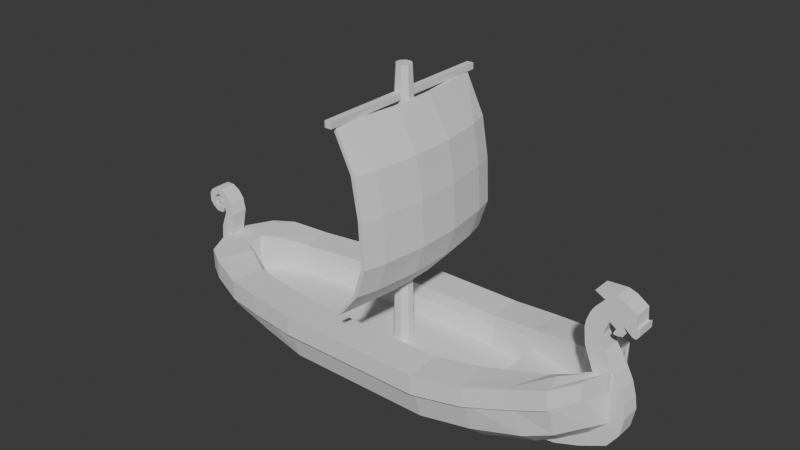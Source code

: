 # Source: Boat18.blend  (saved by Blender 4.2.66; exported with 4.5.12 LTS)
import bpy
from mathutils import Matrix  # noqa: F401  (used for matrix-valued properties, if any)

bpy.ops.wm.read_factory_settings(use_empty=True)
scene = bpy.context.scene
scene.name = 'Scene'

# ---- collections
col_collection = bpy.data.collections.new('Collection'); scene.collection.children.link(col_collection)

# ---- world
world_world = bpy.data.worlds.new('World'); scene.world = world_world
world_world.use_nodes = True; world_world.node_tree.nodes.clear()
_N = world_world.node_tree.nodes; _L = world_world.node_tree.links
n0 = _N.new('ShaderNodeOutputWorld'); n0.name = 'World Output'; n0.location = (300, 300)
n1 = _N.new('ShaderNodeBackground'); n1.name = 'Background'; n1.location = (10, 300)
n1.inputs[0].default_value = (0.05088, 0.05088, 0.05088, 1.0)
_L.new(n1.outputs[0], n0.inputs[0])
n0.is_active_output = True
world_world.color = (0.05088, 0.05088, 0.05088)
world_world.sun_shadow_jitter_overblur = 0.0

# ---- meshes
me_cube_001 = bpy.data.meshes.new('Cube.001')
me_cube_001.from_pydata([(8.521, 0.35, 2.293), (8.521, -0.35, 2.293), (8.6, 0.3827, 2.293), (8.6, -0.3827, 2.293), (-8.15, -0.35, 1.5), (-8.15, 0.35, 1.5), (7.2, 0.3827, -0.75), (9.2, 0.3827, 1.07), (5.2, -0.3827, -1.0), (9.133, -0.3827, 2.317), (-9.125, 0.35, 1.07), (5.2, 0.3827, -1.0), (9.2, -0.3827, 0.1196), (-9.35, 0.35, 1.195), (-2.953, 1.8, 1.25), (-3.0, 2.65, -0.25), (3.0, 2.65, -0.25), (3.0, 3.0, 0.9453), (5.0, 2.75, 1.229), (5.0, 2.4, 2.98e-08), (-4.862, 1.561, 1.25), (-5.0, 2.4, 2.98e-08), (-6.314, 1.324, 1.25), (-7.0, 2.15, 0.35), (7.277, 1.074, 2.293), (6.875, 1.975, 0.35), (7.9, 1.65, 0.7), (-7.45, 0.7718, 1.5), (-7.95, 1.65, 0.7), (8.708, 1.35, 2.325), (8.825, 1.0, 1.07), (-8.75, 1.5, 1.195), (-8.75, 1.15, 1.07), (-3.0, -2.7, -0.25), (-2.953, -1.8, 1.25), (2.953, -1.8, 1.25), (3.0, -2.7, -0.25), (4.862, -1.561, 1.684), (5.0, -2.45, 2.98e-08), (-5.0, -2.45, 2.98e-08), (-5.0, -2.8, 0.9453), (-7.0, -2.2, 0.35), (-6.5, -2.55, 0.9453), (6.517, -2.375, 1.571), (6.875, -2.025, 0.35), (7.9, -1.7, 0.7), (-7.95, -1.7, 0.7), (-7.45, -0.7718, 1.5), (8.708, -1.35, 2.325), (8.825, -1.0, 1.07), (-8.75, -1.2, 1.07), (-8.75, -1.55, 1.195), (9.625, -0.3827, 0.7196), (7.65, -0.85, -0.05), (9.775, -0.3827, 1.5), (3.0, 0.3827, -1.0), (8.575, -0.3827, 0.4696), (8.575, -0.5, 0.4696), (-3.0, 1.85, -1.0), (5.0, -0.3827, -0.75), (9.625, 0.3827, 0.7196), (-5.0, 0.35, -0.75), (-5.0, -0.35, -0.75), (-5.0, 1.6, -0.75), (-7.0, 0.35, -0.4), (-7.0, -0.35, -0.4), (-7.95, 0.85, -0.05), (-8.45, 0.35, -0.4), (-8.75, 0.35, 0.2196), (-8.75, 0.5, 0.4696), (6.875, 0.3827, -0.4), (7.2, -0.3827, -0.75), (3.0, -1.85, -1.0), (-7.95, -0.35, -0.05), (5.0, -1.6, -0.75), (8.15, 0.3827, -0.4), (8.575, 0.5, 0.4696), (8.15, -0.3827, -0.4), (3.0, 1.85, -1.0), (5.0, 1.6, -0.75), (-7.0, 1.1, -0.4), (6.875, 1.1, -0.4), (7.65, 0.85, -0.05), (-3.0, -1.85, -1.0), (-5.0, -1.6, -0.75), (-7.0, -1.1, -0.4), (6.875, -1.1, -0.4), (-7.95, -0.85, -0.05), (-8.75, -0.5, 0.4696), (7.9, -2.05, 1.988), (8.95, -0.3827, 2.293), (8.95, 0.3827, 2.293), (-9.2, -0.35, 1.5), (-9.2, 0.35, 1.5), (-3.0, 3.0, 0.9453), (2.953, 1.8, 1.25), (4.862, 1.561, 1.684), (-5.0, 2.75, 0.9453), (-6.5, 2.5, 0.9453), (6.517, 2.325, 1.571), (7.9, 2.0, 1.988), (-7.95, 2.0, 1.195), (3.0, -3.05, 0.9453), (-3.0, -3.05, 0.9453), (5.0, -2.8, 1.229), (-4.862, -1.561, 1.25), (-6.314, -1.324, 1.25), (7.277, -1.074, 2.293), (-7.95, -2.05, 1.195), (-3.0, -0.35, 0.5), (-3.0, 0.35, 0.5), (2.953, 1.6, 0.5), (3.0, 0.35, 0.5), (4.931, 0.35, 0.5), (4.931, 1.361, 0.5), (3.0, -0.35, 0.5), (4.931, -0.35, 0.5), (7.95, -0.35, 0.5), (7.064, -0.8735, 0.5), (-5.0, -0.35, 0.5), (-5.0, 0.35, 0.5), (-4.862, -1.361, 0.5), (-7.0, -0.35, 0.5), (-7.0, 0.35, 0.5), (7.95, 0.35, 0.5), (-6.814, -1.124, 0.5), (-8.15, 0.35, 0.5), (-8.15, -0.35, 0.5), (-2.953, 1.6, 0.5), (-4.862, 1.361, 0.5), (-6.814, 1.124, 0.5), (7.064, 0.8735, 0.5), (2.953, -1.6, 0.5), (4.931, -1.361, 0.5), (-2.953, -1.6, 0.5), (-7.45, 0.7718, 0.5), (-7.45, -0.7718, 0.5), (4.931, 0.35, 1.25), (4.931, 2.006, 1.25), (4.931, -0.35, 1.25), (8.293, -0.35, 1.25), (7.407, -1.499, 1.25), (8.293, 0.35, 1.25), (7.407, 1.499, 1.25), (4.931, -2.006, 1.25), (8.575, 0.3827, 0.4696), (3.0, -0.3827, -1.0), (9.133, 0.3827, 2.317), (9.2, -0.3827, 1.07), (-9.35, -0.35, 1.25), (-8.75, -0.35, 0.4696), (-9.125, -0.35, 1.07), (-9.225, -0.35, 0.8196), (-9.35, -0.35, 1.195), (-8.75, -0.35, 0.2196), (-8.75, 0.35, 0.4696), (-3.0, -0.35, -1.0), (-5.25, -0.35, -1.0), (-7.25, -0.35, -0.75), (5.0, 0.3827, -0.75), (-7.25, 0.35, -0.75), (-5.25, 0.35, -1.0), (-3.0, 0.35, -1.0), (6.875, -0.3827, -0.4), (-9.225, 0.35, 0.8196), (7.65, -0.3827, -0.05), (7.65, 0.3827, -0.05), (-7.95, 0.35, -0.05), (-9.35, 0.35, 1.25), (-9.75, 0.35, 1.5), (-9.75, 0.35, 1.25), (-9.75, -0.35, 1.5), (-9.75, -0.35, 1.25), (-8.45, -0.35, -0.4), (-9.625, 0.35, 0.7196), (-9.625, -0.35, 0.7196), (-9.25, -0.35, 0.1196), (-9.25, 0.35, 0.1196), (9.2, 0.3827, 0.1196), (9.7, -0.3827, 2.0), (9.775, 0.3827, 1.5), (9.7, 0.3827, 2.0), (9.275, -0.3827, 2.552), (8.9, -0.3827, 2.552), (8.539, 0.3827, 2.552), (8.539, -0.3827, 2.552), (8.9, 0.3827, 2.552), (9.539, 0.3827, 2.552), (9.275, 0.3827, 2.552), (9.539, -0.3827, 2.552), (9.074, -0.3827, 3.017), (8.699, -0.3827, 3.017), (8.357, 0.3827, 2.966), (8.357, -0.3827, 2.966), (8.699, 0.3827, 3.017), (9.304, 0.3827, 3.017), (9.074, 0.3827, 3.017), (9.304, -0.3827, 3.017), (8.513, -0.3827, 3.79), (8.29, -0.3827, 3.79), (8.059, 0.3827, 3.732), (8.059, -0.3827, 3.732), (8.29, 0.3827, 3.79), (8.821, 0.3827, 3.79), (8.513, 0.3827, 3.79), (8.821, -0.3827, 3.79), (8.526, -0.3827, 4.392), (8.303, -0.3827, 4.392), (7.99, 0.3827, 4.392), (7.99, -0.3827, 4.392), (8.303, 0.3827, 4.392), (8.678, 0.3827, 4.392), (8.526, 0.3827, 4.392), (8.678, -0.3827, 4.392), (8.532, -0.3827, 4.736), (8.334, -0.3827, 4.736), (8.024, -0.3827, 4.641), (8.334, 0.3827, 4.736), (8.867, 0.3827, 4.926), (8.532, 0.3827, 4.736), (9.134, 0.3827, 5.179), (9.134, -0.3827, 5.179), (8.339, 0.3827, 5.161), (8.339, -0.3827, 5.161), (9.134, -0.3827, 5.347), (9.134, 0.3827, 5.347), (9.38, 0.3827, 4.541), (9.38, -0.3827, 4.541), (9.833, 0.3827, 4.634), (9.833, -0.3827, 4.634), (9.833, 0.3827, 5.02), (9.833, -0.3827, 5.02), (9.03, 0.3827, 5.046), (9.03, -0.3827, 5.046), (9.702, 0.3827, 4.67), (9.702, -0.3827, 4.67), (8.868, -0.3827, 4.926), (9.419, 0.3827, 4.618), (9.419, -0.3827, 4.618), (9.004, 0.3827, 5.013), (9.004, -0.3827, 5.013), (9.351, 0.3827, 4.967), (9.351, -0.3827, 4.967), (9.36, 0.3827, 5.179), (9.204, 0.3827, 4.504), (9.36, -0.3827, 5.314), (9.36, 0.3827, 5.314), (9.204, -0.3827, 4.504), (9.36, -0.3827, 5.179), (9.251, -0.3827, 5.103), (9.251, 0.3827, 5.103), (9.139, 0.3827, 4.833), (9.139, -0.3827, 4.833), (9.067, -0.3827, 4.999), (9.067, 0.3827, 4.999), (8.776, 0.3827, 5.616), (8.776, -0.3827, 5.616), (9.134, -0.3827, 5.802), (9.134, 0.3827, 5.802), (9.125, 0.3827, 4.737), (9.125, -0.3827, 4.736), (9.106, 0.3827, 4.506), (9.106, -0.3827, 4.506), (9.027, -0.3827, 4.537), (9.027, 0.3827, 4.537), (9.904, 0.3827, 4.695), (9.904, -0.3827, 4.695), (9.904, 0.3827, 5.02), (9.904, -0.3827, 5.02), (9.969, 0.3827, 4.797), (9.969, -0.3827, 4.797), (9.969, 0.3827, 5.069), (9.969, -0.3827, 5.069), (9.803, 0.3827, 5.506), (9.803, -0.3827, 5.506), (8.271, -0.3827, 5.22), (8.672, 0.3827, 5.675), (8.672, -0.3827, 5.675), (9.03, -0.3827, 5.913), (9.03, 0.3827, 5.913), (9.36, 0.3827, 5.804), (9.36, -0.3827, 5.802), (8.591, 0.3827, 5.675), (8.591, -0.3827, 5.675), (8.252, -0.3827, 5.861), (8.252, 0.3827, 5.861), (8.228, 0.3827, 5.22), (8.228, -0.3827, 5.22), (8.024, 0.3827, 4.641), (8.144, -0.3827, 4.991), (8.144, 0.3827, 4.991), (8.271, 0.3827, 5.22), (-9.15, -0.35, 2.25), (-9.15, 0.35, 2.25), (-9.3, 0.35, 2.25), (-9.3, -0.35, 2.25), (-9.7, -0.35, 2.25), (-9.7, 0.35, 2.25), (-8.986, -0.35, 3.0), (-8.986, 0.35, 3.0), (-9.1, 0.35, 3.0), (-9.1, -0.35, 3.0), (-9.417, -0.35, 3.0), (-9.417, 0.35, 3.0), (-9.077, -0.35, 3.5), (-9.077, 0.35, 3.5), (-9.334, 0.35, 3.5), (-9.334, -0.35, 3.5), (-9.52, -0.35, 3.537), (-9.52, 0.35, 3.537), (-9.324, -0.35, 3.817), (-9.324, 0.35, 3.817), (-9.832, -0.35, 3.75), (-9.832, 0.35, 3.75), (-9.629, -0.35, 3.985), (-9.629, 0.35, 3.985), (-9.977, 0.35, 3.985), (-9.977, -0.35, 3.985), (-10.22, -0.35, 3.815), (-10.22, 0.35, 3.815), (-10.05, -0.35, 3.538), (-10.05, 0.35, 3.538), (-10.32, 0.35, 3.644), (-10.32, -0.35, 3.644), (-10.05, -0.35, 3.288), (-10.05, 0.35, 3.288), (-10.32, 0.35, 3.288), (-10.32, -0.35, 3.288), (-9.846, -0.35, 3.107), (-9.846, 0.35, 3.107), (-10.17, 0.35, 3.088), (-10.17, -0.35, 3.088), (-9.631, -0.35, 2.925), (-9.631, 0.35, 2.925), (-9.943, 0.35, 2.925), (-9.943, -0.35, 2.925), (-9.727, -0.35, 3.303), (-9.727, 0.35, 3.303), (-9.526, -0.35, 3.163), (-9.526, 0.35, 3.163), (-9.665, -0.35, 3.522), (-9.665, 0.35, 3.522), (-9.582, -0.35, 3.419), (-9.582, 0.35, 3.419), (-9.807, -0.35, 3.38), (-9.807, 0.35, 3.38), (-9.776, -0.35, 3.472), (-9.776, 0.35, 3.472), (-9.718, -0.35, 3.543), (-9.718, 0.35, 3.543), (-9.861, -0.35, 3.313), (-9.861, 0.35, 3.313), (-9.828, -0.35, 3.508), (-9.828, 0.35, 3.508), (-9.873, -0.35, 3.317), (-9.873, 0.35, 3.317), (-9.857, -0.35, 3.439), (-9.857, 0.35, 3.439), (7.891, -2.05, 2.808), (8.941, -0.3826, 2.808), (8.513, -0.3499, 2.808), (7.268, -1.073, 2.543), (8.591, -0.3826, 2.808), (8.591, 0.3827, 2.808), (8.513, 0.3501, 2.808), (-9.209, -0.3499, 2.014), (-9.209, 0.3501, 2.014), (9.124, -0.3826, 3.077), (-9.359, 0.3501, 2.014), (-3.009, 3.0, 1.764), (2.991, 3.0, 1.764), (4.991, 2.75, 2.048), (-5.009, 2.75, 1.764), (-6.509, 2.5, 1.764), (6.508, 2.325, 2.391), (7.891, 2.0, 2.808), (-7.959, 2.0, 2.014), (8.699, 1.35, 3.077), (-8.759, 1.5, 2.014), (7.268, 1.074, 2.543), (8.941, 0.3827, 2.808), (2.991, -3.05, 1.764), (-3.009, -3.05, 1.764), (4.991, -2.8, 2.048), (-5.009, -2.8, 1.764), (-6.509, -2.55, 1.764), (6.508, -2.375, 2.391), (-7.959, -2.05, 2.014), (8.699, -1.35, 3.077), (-8.759, -1.55, 2.014), (7.691, -1.372, 2.808), (-8.159, -0.3499, 2.014), (-8.159, 0.3501, 2.014), (-2.962, 1.8, 1.764), (2.944, 1.8, 1.764), (4.853, 1.561, 2.048), (-4.871, 1.561, 1.764), (-6.322, 1.324, 1.764), (7.691, 1.372, 2.808), (-7.459, 0.7719, 2.014), (2.944, -1.8, 1.764), (-2.962, -1.8, 1.764), (4.853, -1.561, 2.048), (-4.871, -1.561, 1.764), (-6.322, -1.323, 1.764), (-7.459, -0.7718, 2.014), (9.124, 0.3827, 3.077), (-9.359, -0.3499, 2.014), (-5.006, -3.0, 1.765), (-4.997, -3.0, 0.9453), (-2.997, -3.25, 0.9453), (-3.006, -3.25, 1.765), (3.003, -3.25, 0.9453), (5.003, -3.0, 1.229), (-6.497, -2.75, 0.9453), (6.52, -2.575, 1.572), (7.903, -2.25, 1.988), (-7.947, -2.25, 1.195), (8.711, -1.55, 2.325), (-8.747, -1.75, 1.195), (9.136, -0.5827, 2.325), (-7.956, -2.25, 2.015), (-6.506, -2.75, 1.765), (2.994, -3.25, 1.765), (4.994, -3.0, 2.048), (6.511, -2.575, 2.391), (7.894, -2.25, 2.808), (8.702, -1.55, 3.077), (9.127, -0.5826, 3.077), (-9.347, -0.55, 1.195), (-8.756, -1.75, 2.015), (-9.356, -0.5499, 2.015), (-2.997, 3.2, 0.9453), (3.003, 3.2, 0.9453), (5.003, 2.95, 1.229), (-4.997, 2.95, 0.9453), (-6.497, 2.7, 0.9453), (6.52, 2.525, 1.571), (7.903, 2.2, 1.988), (-7.947, 2.2, 1.195), (8.711, 1.55, 2.325), (-8.747, 1.7, 1.195), (-9.347, 0.55, 1.195), (9.136, 0.5827, 2.325), (9.127, 0.5827, 3.077), (-6.506, 2.7, 1.764), (-7.956, 2.2, 2.014), (4.994, 2.95, 2.048), (2.994, 3.2, 1.764), (7.894, 2.2, 2.808), (6.511, 2.525, 2.391), (-3.006, 3.2, 1.764), (-5.006, 2.95, 1.764), (8.702, 1.55, 3.077), (-8.756, 1.7, 2.014), (-9.356, 0.55, 2.014), (-0.4, -0.35, 0.5), (-0.4, 0.35, 0.5), (0.3, 0.35, 0.5), (0.3, -0.35, 0.5)], [], [(47, 106, 125, 136), (95, 14, 128, 111), (27, 5, 126, 135), (5, 4, 127, 126), (23, 21, 63, 80), (13, 93, 366, 368), (44, 38, 74, 86), (22, 27, 135, 130), (25, 26, 82, 81), (37, 107, 118, 133), (50, 151, 150, 88), (1, 0, 124, 117), (106, 105, 121, 125), (24, 96, 114, 131), (41, 46, 87, 85), (38, 36, 72, 74), (30, 7, 145, 76), (15, 16, 78, 58), (26, 30, 76, 82), (108, 42, 414, 417), (21, 15, 58, 63), (0, 1, 3, 2), (107, 1, 117, 118), (46, 50, 88, 87), (19, 25, 81, 79), (105, 34, 134, 121), (39, 41, 85, 84), (55, 159, 11), (148, 49, 57, 56), (147, 7, 30, 29), (13, 10, 164, 168), (165, 163, 71, 77), (94, 15, 21, 97), (15, 94, 17, 16), (16, 17, 18, 19), (97, 21, 23, 98), (19, 18, 99, 25), (25, 99, 100, 26), (98, 23, 28, 101), (26, 100, 29, 30), (101, 28, 32, 31), (0, 24, 131, 124), (20, 22, 130, 129), (10, 13, 31, 32), (35, 37, 133, 132), (28, 23, 80, 66), (102, 104, 413, 412), (16, 19, 79, 78), (14, 95, 394, 393), (45, 44, 86, 53), (36, 33, 83, 72), (107, 37, 402, 361), (36, 102, 103, 33), (102, 36, 38, 104), (33, 103, 40, 39), (39, 40, 42, 41), (43, 44, 45, 89), (104, 38, 44, 43), (89, 45, 49, 48), (41, 42, 108, 46), (46, 108, 51, 50), (32, 28, 66, 69), (368, 378, 454, 455), (33, 39, 84, 83), (14, 20, 129, 128), (153, 151, 50, 51), (10, 32, 69, 155), (34, 35, 132, 134), (4, 47, 136, 127), (49, 45, 53, 57), (148, 9, 48, 49), (96, 95, 111, 114), (55, 162, 58, 78), (59, 163, 86, 74), (73, 150, 154, 173), (159, 55, 78, 79), (56, 165, 77, 12), (65, 62, 84, 85), (167, 64, 160, 67), (10, 155, 68, 164), (62, 156, 83, 84), (61, 64, 80, 63), (165, 56, 57, 53), (155, 167, 67, 68), (70, 166, 75, 6), (62, 65, 158, 157), (162, 61, 63, 58), (167, 155, 69, 66), (64, 61, 161, 160), (146, 59, 74, 72), (70, 159, 79, 81), (166, 70, 81, 82), (145, 166, 82, 76), (64, 167, 66, 80), (73, 65, 85, 87), (150, 73, 87, 88), (156, 146, 72, 83), (163, 165, 53, 86), (98, 101, 439, 436), (4, 5, 392, 391), (9, 90, 359, 367), (105, 106, 404, 403), (92, 153, 407, 365), (387, 389, 430, 421), (34, 105, 403, 401), (91, 147, 406, 380), (1, 107, 361, 360), (24, 0, 364, 379), (18, 17, 433, 434), (381, 382, 411, 423), (37, 35, 400, 402), (35, 34, 401, 400), (373, 372, 452, 445), (388, 358, 426, 427), (97, 98, 436, 435), (51, 108, 417, 419), (42, 40, 409, 414), (123, 120, 129, 130), (112, 115, 116, 113), (112, 458, 459, 115), (118, 117, 140, 141), (120, 110, 128, 129), (109, 110, 120, 119), (122, 123, 126, 127), (122, 127, 136, 125), (119, 120, 123, 122), (112, 113, 114, 111), (119, 122, 125, 121), (133, 118, 141, 144), (126, 123, 130, 135), (110, 457, 458, 112, 111, 128), (116, 115, 132, 133), (131, 114, 138, 143), (115, 459, 456, 109, 134, 132), (109, 119, 121, 134), (137, 139, 140, 142), (137, 142, 143, 138), (140, 139, 144, 141), (114, 113, 137, 138), (116, 133, 144, 139), (113, 116, 139, 137), (117, 124, 142, 140), (124, 131, 143, 142), (166, 145, 178, 75), (163, 59, 8, 71), (148, 56, 12, 52), (151, 153, 149, 152), (159, 70, 6, 11), (9, 148, 52, 54), (150, 151, 152, 154), (61, 162, 161), (7, 147, 180, 60), (156, 62, 157), (145, 7, 60, 178), (59, 146, 8), (65, 73, 173, 158), (168, 164, 174, 170), (77, 75, 178, 12), (160, 158, 173, 67), (71, 6, 75, 77), (8, 11, 6, 71), (161, 157, 158, 160), (162, 156, 157, 161), (146, 55, 11, 8), (162, 55, 146, 156), (173, 154, 176), (180, 147, 181), (149, 153, 171, 172), (171, 169, 170, 172), (67, 173, 176, 177), (172, 170, 174, 175), (175, 174, 177, 176), (68, 67, 177), (164, 68, 177, 174), (154, 152, 175, 176), (13, 168, 170, 169), (152, 149, 172, 175), (181, 179, 54, 180), (180, 54, 52, 60), (60, 52, 12, 178), (9, 54, 179), (153, 92, 292, 295), (92, 93, 293, 292), (91, 2, 184, 186), (90, 9, 182, 183), (179, 181, 187, 189), (185, 183, 191, 193), (187, 188, 196, 195), (188, 186, 194, 196), (9, 179, 189, 182), (3, 90, 183, 185), (147, 91, 186, 188), (181, 147, 188, 187), (2, 3, 185, 184), (194, 192, 200, 202), (190, 197, 205, 198), (197, 195, 203, 205), (183, 182, 190, 191), (189, 187, 195, 197), (182, 189, 197, 190), (186, 184, 192, 194), (184, 185, 193, 192), (196, 204, 203, 195), (194, 202, 204, 196), (193, 201, 200, 192), (191, 199, 201, 193), (198, 205, 213, 206), (205, 203, 211, 213), (199, 198, 206, 207), (190, 198, 199, 191), (213, 211, 218, 236), (207, 206, 214, 215), (209, 207, 215, 216), (202, 200, 208, 210), (200, 201, 209, 208), (204, 202, 210, 212), (203, 204, 212, 211), (201, 199, 207, 209), (206, 213, 236, 214), (210, 208, 288, 217), (208, 209, 216, 288), (212, 210, 217, 219), (211, 212, 219, 218), (216, 215, 214, 236, 240, 233, 221, 289), (257, 281, 278), (246, 245, 281, 280), (219, 217, 288, 290, 220, 232, 239, 218), (246, 225, 258, 280), (250, 243, 228, 234), (289, 221, 224, 223), (220, 290, 222, 225), (235, 234, 228, 229), (231, 229, 266, 268), (243, 246, 230, 228), (252, 247, 227, 238), (245, 248, 229, 231), (247, 244, 226, 227), (248, 249, 235, 229), (242, 241, 234, 235), (254, 250, 234, 241), (244, 251, 237, 226), (227, 226, 237, 238), (253, 252, 238, 242), (249, 253, 242, 235), (251, 254, 241, 237), (238, 237, 241, 242), (218, 239, 254, 251), (233, 240, 253, 249), (240, 236, 252, 253), (218, 251, 244, 259), (239, 232, 250, 254), (221, 233, 249, 248), (260, 259, 264, 263), (224, 221, 248, 245), (236, 260, 247, 252), (220, 225, 246, 243), (232, 220, 243, 250), (224, 245, 281, 257), (289, 223, 275), (223, 256, 277, 275), (225, 222, 255, 258), (258, 255, 276, 279), (223, 224, 257, 256), (236, 218, 259, 260), (263, 264, 261, 262), (259, 244, 261, 264), (244, 247, 262, 261), (247, 260, 263, 262), (268, 266, 270, 272), (230, 231, 268, 267), (229, 228, 265, 266), (228, 230, 267, 265), (270, 269, 271, 272), (267, 268, 272, 271), (265, 267, 271, 269), (266, 265, 269, 270), (280, 281, 274, 273), (245, 231, 274, 281), (231, 230, 273, 274), (230, 246, 280, 273), (278, 279, 285, 284), (279, 278, 281, 280), (291, 275, 277, 276), (280, 258, 279), (222, 290, 291), (256, 257, 278, 277), (255, 222, 291, 276), (285, 282, 283, 284), (277, 278, 284, 283), (279, 276, 282, 285), (276, 277, 283, 282), (291, 290, 289, 275), (290, 288, 216, 289), (294, 297, 303, 300), (292, 293, 299, 298), (93, 13, 294, 293), (169, 171, 296, 297), (13, 169, 297, 294), (171, 153, 295, 296), (302, 301, 307, 308), (303, 302, 308, 309), (295, 292, 298, 301), (293, 294, 300, 299), (297, 296, 302, 303), (296, 295, 301, 302), (308, 307, 312), (309, 308, 312, 313), (298, 299, 305, 304), (300, 303, 309, 306), (301, 298, 304, 307), (299, 300, 306, 305), (312, 310, 314, 317), (313, 319, 316), (304, 305, 311, 310), (306, 309, 313), (307, 304, 310, 312), (305, 306, 313, 311), (316, 319, 318, 317), (317, 314, 315, 316), (311, 313, 316, 315), (318, 319, 322, 323), (312, 317, 318), (310, 311, 315, 314), (320, 323, 327, 324), (312, 318, 323, 320), (319, 313, 321, 322), (313, 312, 320, 321), (327, 326, 330, 331), (322, 321, 325, 326), (323, 322, 326, 327), (321, 320, 324, 325), (331, 330, 334, 335), (325, 324, 328, 329), (324, 327, 331, 328), (326, 325, 329, 330), (333, 332, 335, 334), (332, 333, 339, 338), (328, 331, 335, 332), (330, 329, 333, 334), (339, 337, 341, 343), (333, 329, 337, 339), (329, 328, 336, 337), (328, 332, 338, 336), (341, 340, 342, 343), (338, 339, 343, 342), (336, 338, 342, 340), (337, 336, 344, 345), (341, 337, 345, 347), (347, 345, 351, 353), (336, 340, 346, 344), (341, 347, 353, 349), (348, 349, 353, 352), (350, 352, 356, 354), (345, 344, 350, 351), (346, 340, 348, 352), (340, 341, 349, 348), (344, 346, 352, 350), (356, 357, 355, 354), (352, 353, 357, 356), (353, 351, 355, 357), (351, 350, 354, 355), (367, 359, 358, 388), (362, 360, 361, 390), (368, 366, 376, 378), (364, 363, 398, 379), (380, 406, 377, 375), (365, 407, 389, 387), (362, 390, 358, 359), (391, 392, 366, 365), (393, 394, 370, 369), (394, 395, 371, 370), (396, 393, 369, 372), (397, 396, 372, 373), (395, 379, 374, 371), (379, 398, 375, 374), (399, 397, 373, 376), (392, 399, 376, 366), (398, 363, 380, 375), (400, 401, 382, 381), (402, 400, 381, 383), (401, 403, 384, 382), (403, 404, 385, 384), (361, 402, 383, 386), (390, 361, 386, 358), (404, 405, 387, 385), (405, 391, 365, 387), (101, 31, 441, 439), (95, 96, 395, 394), (43, 89, 416, 415), (106, 47, 405, 404), (20, 14, 393, 396), (3, 1, 360, 362), (372, 369, 451, 452), (47, 4, 391, 405), (103, 102, 412, 410), (100, 99, 437, 438), (22, 20, 396, 397), (90, 3, 362, 359), (96, 24, 379, 395), (153, 51, 419, 429), (0, 2, 363, 364), (406, 147, 443, 444), (2, 91, 380, 363), (370, 371, 447, 448), (13, 368, 455, 442), (27, 22, 397, 399), (385, 387, 421, 422), (5, 27, 399, 392), (93, 92, 365, 366), (416, 418, 427, 426), (429, 419, 430, 431), (409, 410, 411, 408), (417, 414, 422, 421), (412, 413, 424, 423), (415, 416, 426, 425), (418, 420, 428, 427), (414, 409, 408, 422), (419, 417, 421, 430), (413, 415, 425, 424), (410, 412, 423, 411), (383, 381, 423, 424), (389, 407, 431, 430), (382, 384, 408, 411), (407, 153, 429, 431), (104, 43, 415, 413), (367, 388, 427, 428), (384, 385, 422, 408), (40, 103, 410, 409), (386, 383, 424, 425), (48, 9, 420, 418), (89, 48, 418, 416), (358, 386, 425, 426), (9, 367, 428, 420), (441, 442, 455, 454), (432, 435, 452, 451), (436, 439, 446, 445), (434, 433, 448, 447), (438, 437, 450, 449), (440, 438, 449, 453), (435, 436, 445, 452), (439, 441, 454, 446), (437, 434, 447, 450), (433, 432, 451, 448), (443, 440, 453, 444), (147, 29, 440, 443), (377, 406, 444, 453), (371, 374, 450, 447), (31, 13, 442, 441), (99, 18, 434, 437), (374, 375, 449, 450), (376, 373, 445, 446), (375, 377, 453, 449), (94, 97, 435, 432), (369, 370, 448, 451), (29, 100, 438, 440), (17, 94, 432, 433), (378, 376, 446, 454), (456, 457, 110, 109), (459, 458, 457, 456)])
_uv = me_cube_001.uv_layers.new(name='UVMap')
_uv.uv.foreach_set('vector', [0.875, 0.75, 0.875, 0.75, 0.875, 0.75, 0.875, 0.75, 0.625, 0.5, 0.875, 0.5, 0.875, 0.5, 0.625, 0.5, 0.875, 0.5, 0.875, 0.5, 0.875, 0.5, 0.875, 0.5, 0.875, 0.5, 0.875, 0.75, 0.875, 0.75, 0.875, 0.5, 0.375, 0.25, 0.375, 0.25, 0.375, 0.25, 0.375, 0.25, 0.875, 0.5, 0.875, 0.5, 0.875, 0.5, 0.875, 0.5, 0.375, 0.75, 0.375, 0.75, 0.375, 0.75, 0.375, 0.75, 0.875, 0.5, 0.875, 0.5, 0.875, 0.5, 0.875, 0.5, 0.375, 0.5, 0.375, 0.5, 0.375, 0.5, 0.375, 0.5, 0.625, 0.75, 0.625, 0.75, 0.625, 0.75, 0.625, 0.75, 0.125, 0.75, 0.125, 0.75, 0.125, 0.75, 0.125, 0.75, 0.625, 0.75, 0.625, 0.5, 0.625, 0.5, 0.625, 0.75, 0.875, 0.75, 0.875, 0.75, 0.875, 0.75, 0.875, 0.75, 0.625, 0.5, 0.625, 0.5, 0.625, 0.5, 0.625, 0.5, 0.375, 1.0, 0.375, 1.0, 0.375, 1.0, 0.375, 1.0, 0.375, 0.75, 0.375, 0.75, 0.375, 0.75, 0.375, 0.75, 0.375, 0.5, 0.375, 0.5, 0.375, 0.5, 0.375, 0.5, 0.375, 0.25, 0.375, 0.5, 0.375, 0.5, 0.375, 0.25, 0.375, 0.5, 0.375, 0.5, 0.375, 0.5, 0.375, 0.5, 0.625, 1.0, 0.625, 1.0, 0.625, 1.0, 0.625, 1.0, 0.375, 0.25, 0.375, 0.25, 0.375, 0.25, 0.375, 0.25, 0.625, 0.5, 0.625, 0.75, 0.625, 0.75, 0.625, 0.5, 0.625, 0.75, 0.625, 0.75, 0.625, 0.75, 0.625, 0.75, 0.375, 1.0, 0.375, 1.0, 0.375, 1.0, 0.375, 1.0, 0.375, 0.5, 0.375, 0.5, 0.375, 0.5, 0.375, 0.5, 0.875, 0.75, 0.875, 0.75, 0.875, 0.75, 0.875, 0.75, 0.375, 1.0, 0.375, 1.0, 0.375, 1.0, 0.375, 1.0, 0.375, 0.5, 0.375, 0.5, 0.375, 0.5, 0.375, 0.75, 0.375, 0.75, 0.375, 0.75, 0.375, 0.75, 0.625, 0.5, 0.375, 0.5, 0.375, 0.5, 0.625, 0.5, 0.875, 0.5, 0.125, 0.5, 0.125, 0.5, 0.875, 0.5, 0.375, 0.75, 0.375, 0.75, 0.375, 0.75, 0.375, 0.75, 0.625, 0.25, 0.375, 0.25, 0.375, 0.25, 0.625, 0.25, 0.375, 0.25, 0.625, 0.25, 0.625, 0.5, 0.375, 0.5, 0.375, 0.5, 0.625, 0.5, 0.625, 0.5, 0.375, 0.5, 0.625, 0.25, 0.375, 0.25, 0.375, 0.25, 0.625, 0.25, 0.375, 0.5, 0.625, 0.5, 0.625, 0.5, 0.375, 0.5, 0.375, 0.5, 0.625, 0.5, 0.625, 0.5, 0.375, 0.5, 0.625, 0.25, 0.375, 0.25, 0.375, 0.25, 0.625, 0.25, 0.375, 0.5, 0.625, 0.5, 0.625, 0.5, 0.375, 0.5, 0.625, 0.25, 0.375, 0.25, 0.375, 0.25, 0.625, 0.25, 0.625, 0.5, 0.625, 0.5, 0.625, 0.5, 0.625, 0.5, 0.875, 0.5, 0.875, 0.5, 0.875, 0.5, 0.875, 0.5, 0.125, 0.5, 0.875, 0.5, 0.875, 0.5, 0.125, 0.5, 0.625, 0.75, 0.625, 0.75, 0.625, 0.75, 0.625, 0.75, 0.375, 0.25, 0.375, 0.25, 0.375, 0.25, 0.375, 0.25, 0.625, 0.75, 0.625, 0.75, 0.625, 0.75, 0.625, 0.75, 0.375, 0.5, 0.375, 0.5, 0.375, 0.5, 0.375, 0.5, 0.875, 0.5, 0.625, 0.5, 0.625, 0.5, 0.875, 0.5, 0.375, 0.75, 0.375, 0.75, 0.375, 0.75, 0.375, 0.75, 0.375, 0.75, 0.375, 1.0, 0.375, 1.0, 0.375, 0.75, 0.625, 0.75, 0.625, 0.75, 0.625, 0.75, 0.625, 0.75, 0.375, 0.75, 0.625, 0.75, 0.625, 1.0, 0.375, 1.0, 0.625, 0.75, 0.375, 0.75, 0.375, 0.75, 0.625, 0.75, 0.375, 1.0, 0.625, 1.0, 0.625, 1.0, 0.375, 1.0, 0.375, 1.0, 0.625, 1.0, 0.625, 1.0, 0.375, 1.0, 0.625, 0.75, 0.375, 0.75, 0.375, 0.75, 0.625, 0.75, 0.625, 0.75, 0.375, 0.75, 0.375, 0.75, 0.625, 0.75, 0.625, 0.75, 0.375, 0.75, 0.375, 0.75, 0.625, 0.75, 0.375, 1.0, 0.625, 1.0, 0.625, 1.0, 0.375, 1.0, 0.375, 1.0, 0.625, 1.0, 0.625, 1.0, 0.375, 1.0, 0.375, 0.25, 0.375, 0.25, 0.375, 0.25, 0.375, 0.25, 0.875, 0.5, 0.875, 0.5, 0.875, 0.5, 0.875, 0.5, 0.375, 1.0, 0.375, 1.0, 0.375, 1.0, 0.375, 1.0, 0.875, 0.5, 0.875, 0.5, 0.875, 0.5, 0.875, 0.5, 0.875, 0.75, 0.125, 0.75, 0.125, 0.75, 0.875, 0.75, 0.125, 0.5, 0.125, 0.5, 0.125, 0.5, 0.125, 0.5, 0.875, 0.75, 0.625, 0.75, 0.625, 0.75, 0.875, 0.75, 0.875, 0.75, 0.875, 0.75, 0.875, 0.75, 0.875, 0.75, 0.375, 0.75, 0.375, 0.75, 0.375, 0.75, 0.375, 0.75, 0.375, 0.75, 0.625, 0.75, 0.625, 0.75, 0.375, 0.75, 0.625, 0.5, 0.625, 0.5, 0.625, 0.5, 0.625, 0.5, 0.375, 0.5, 0.125, 0.5, 0.125, 0.5, 0.375, 0.5, 0.375, 0.75, 0.375, 0.75, 0.375, 0.75, 0.375, 0.75, 0.125, 0.75, 0.125, 0.75, 0.125, 0.75, 0.125, 0.75, 0.375, 0.5, 0.375, 0.5, 0.375, 0.5, 0.375, 0.5, 0.375, 0.75, 0.375, 0.75, 0.375, 0.75, 0.375, 0.75, 0.125, 0.75, 0.125, 0.75, 0.125, 0.75, 0.125, 0.75, 0.125, 0.5, 0.125, 0.5, 0.125, 0.5, 0.125, 0.5, 0.125, 0.5, 0.125, 0.5, 0.125, 0.5, 0.125, 0.5, 0.125, 0.75, 0.125, 0.75, 0.125, 0.75, 0.125, 0.75, 0.125, 0.5, 0.125, 0.5, 0.125, 0.5, 0.125, 0.5, 0.375, 0.75, 0.375, 0.75, 0.375, 0.75, 0.375, 0.75, 0.125, 0.5, 0.125, 0.5, 0.125, 0.5, 0.125, 0.5, 0.375, 0.5, 0.375, 0.5, 0.375, 0.5, 0.375, 0.5, 0.125, 0.75, 0.125, 0.75, 0.125, 0.75, 0.125, 0.75, 0.125, 0.5, 0.125, 0.5, 0.125, 0.5, 0.125, 0.5, 0.125, 0.5, 0.125, 0.5, 0.125, 0.5, 0.125, 0.5, 0.125, 0.5, 0.125, 0.5, 0.125, 0.5, 0.125, 0.5, 0.375, 0.75, 0.375, 0.75, 0.375, 0.75, 0.375, 0.75, 0.375, 0.5, 0.375, 0.5, 0.375, 0.5, 0.375, 0.5, 0.375, 0.5, 0.375, 0.5, 0.375, 0.5, 0.375, 0.5, 0.375, 0.5, 0.375, 0.5, 0.375, 0.5, 0.375, 0.5, 0.125, 0.5, 0.125, 0.5, 0.125, 0.5, 0.125, 0.5, 0.125, 0.75, 0.125, 0.75, 0.125, 0.75, 0.125, 0.75, 0.125, 0.75, 0.125, 0.75, 0.125, 0.75, 0.125, 0.75, 0.125, 0.75, 0.375, 0.75, 0.375, 0.75, 0.125, 0.75, 0.375, 0.75, 0.375, 0.75, 0.375, 0.75, 0.375, 0.75, 0.625, 0.25, 0.625, 0.25, 0.625, 0.25, 0.625, 0.25, 0.875, 0.75, 0.875, 0.5, 0.875, 0.5, 0.875, 0.75, 0.625, 0.75, 0.625, 0.75, 0.625, 0.75, 0.625, 0.75, 0.875, 0.75, 0.875, 0.75, 0.875, 0.75, 0.875, 0.75, 0.875, 0.75, 0.875, 0.75, 0.875, 0.75, 0.875, 0.75, 0.875, 0.75, 0.875, 0.75, 0.875, 0.75, 0.875, 0.75, 0.875, 0.75, 0.875, 0.75, 0.875, 0.75, 0.875, 0.75, 0.625, 0.5, 0.625, 0.5, 0.625, 0.5, 0.625, 0.5, 0.625, 0.75, 0.625, 0.75, 0.625, 0.75, 0.625, 0.75, 0.625, 0.5, 0.625, 0.5, 0.625, 0.5, 0.625, 0.5, 0.625, 0.5, 0.625, 0.5, 0.625, 0.5, 0.625, 0.5, 0.625, 0.75, 0.875, 0.75, 0.875, 0.75, 0.625, 0.75, 0.625, 0.75, 0.625, 0.75, 0.625, 0.75, 0.625, 0.75, 0.625, 0.75, 0.875, 0.75, 0.875, 0.75, 0.625, 0.75, 0.875, 0.5, 0.875, 0.5, 0.875, 0.5, 0.875, 0.5, 0.625, 0.75, 0.625, 0.75, 0.625, 0.75, 0.625, 0.75, 0.625, 0.25, 0.625, 0.25, 0.625, 0.25, 0.625, 0.25, 0.625, 1.0, 0.625, 1.0, 0.625, 1.0, 0.625, 1.0, 0.625, 1.0, 0.625, 1.0, 0.625, 1.0, 0.625, 1.0, 0.875, 0.5, 0.875, 0.5, 0.875, 0.5, 0.875, 0.5, 0.625, 0.5, 0.625, 0.75, 0.625, 0.75, 0.625, 0.5, 0.625, 0.5, 0.7396, 0.5, 0.7396, 0.75, 0.625, 0.75, 0.625, 0.75, 0.625, 0.75, 0.625, 0.75, 0.625, 0.75, 0.875, 0.5, 0.875, 0.5, 0.875, 0.5, 0.875, 0.5, 0.875, 0.75, 0.875, 0.5, 0.875, 0.5, 0.875, 0.75, 0.875, 0.75, 0.875, 0.5, 0.875, 0.5, 0.875, 0.75, 0.875, 0.75, 0.875, 0.75, 0.875, 0.75, 0.875, 0.75, 0.875, 0.75, 0.875, 0.5, 0.875, 0.5, 0.875, 0.75, 0.625, 0.5, 0.625, 0.5, 0.625, 0.5, 0.625, 0.5, 0.875, 0.75, 0.875, 0.75, 0.875, 0.75, 0.875, 0.75, 0.625, 0.75, 0.625, 0.75, 0.625, 0.75, 0.625, 0.75, 0.875, 0.5, 0.875, 0.5, 0.875, 0.5, 0.875, 0.5, 0.875, 0.5, 0.7748, 0.5, 0.7396, 0.5, 0.625, 0.5, 0.625, 0.5, 0.875, 0.5, 0.625, 0.75, 0.625, 0.75, 0.625, 0.75, 0.625, 0.75, 0.625, 0.5, 0.625, 0.5, 0.625, 0.5, 0.625, 0.5, 0.625, 0.75, 0.7396, 0.75, 0.7748, 0.75, 0.875, 0.75, 0.875, 0.75, 0.625, 0.75, 0.875, 0.75, 0.875, 0.75, 0.875, 0.75, 0.875, 0.75, 0.625, 0.5, 0.625, 0.75, 0.625, 0.75, 0.625, 0.5, 0.625, 0.5, 0.625, 0.5, 0.625, 0.5, 0.625, 0.5, 0.625, 0.75, 0.625, 0.75, 0.625, 0.75, 0.625, 0.75, 0.625, 0.5, 0.625, 0.5, 0.625, 0.5, 0.625, 0.5, 0.625, 0.75, 0.625, 0.75, 0.625, 0.75, 0.625, 0.75, 0.625, 0.5, 0.625, 0.75, 0.625, 0.75, 0.625, 0.5, 0.625, 0.75, 0.625, 0.5, 0.625, 0.5, 0.625, 0.75, 0.625, 0.5, 0.625, 0.5, 0.625, 0.5, 0.625, 0.5, 0.375, 0.5, 0.375, 0.5, 0.375, 0.5, 0.375, 0.5, 0.375, 0.75, 0.375, 0.75, 0.375, 0.75, 0.375, 0.75, 0.375, 0.75, 0.375, 0.75, 0.375, 0.75, 0.375, 0.75, 0.125, 0.75, 0.875, 0.75, 0.875, 0.75, 0.125, 0.75, 0.375, 0.5, 0.375, 0.5, 0.375, 0.5, 0.375, 0.5, 0.625, 0.75, 0.375, 0.75, 0.375, 0.75, 0.625, 0.75, 0.125, 0.75, 0.125, 0.75, 0.125, 0.75, 0.125, 0.75, 0.125, 0.5, 0.125, 0.5, 0.125, 0.5, 0.375, 0.5, 0.625, 0.5, 0.625, 0.5, 0.375, 0.5, 0.125, 0.75, 0.125, 0.75, 0.125, 0.75, 0.375, 0.5, 0.375, 0.5, 0.375, 0.5, 0.375, 0.5, 0.375, 0.75, 0.375, 0.75, 0.375, 0.75, 0.125, 0.75, 0.125, 0.75, 0.125, 0.75, 0.125, 0.75, 0.875, 0.5, 0.125, 0.5, 0.125, 0.5, 0.875, 0.5, 0.375, 0.75, 0.375, 0.5, 0.375, 0.5, 0.375, 0.75, 0.125, 0.5, 0.125, 0.75, 0.125, 0.75, 0.125, 0.5, 0.375, 0.75, 0.375, 0.5, 0.375, 0.5, 0.375, 0.75, 0.375, 0.75, 0.375, 0.5, 0.375, 0.5, 0.375, 0.75, 0.125, 0.5, 0.125, 0.75, 0.125, 0.75, 0.125, 0.5, 0.125, 0.5, 0.125, 0.75, 0.125, 0.75, 0.125, 0.5, 0.375, 0.75, 0.375, 0.5, 0.375, 0.5, 0.375, 0.75, 0.125, 0.5, 0.375, 0.5, 0.375, 0.75, 0.125, 0.75, 0.125, 0.75, 0.125, 0.75, 0.125, 0.75, 0.625, 0.5, 0.625, 0.5, 0.625, 0.5, 0.875, 0.75, 0.875, 0.75, 0.875, 0.75, 0.875, 0.75, 0.875, 0.75, 0.875, 0.5, 0.875, 0.5, 0.875, 0.75, 0.125, 0.5, 0.125, 0.75, 0.125, 0.75, 0.125, 0.5, 0.875, 0.75, 0.875, 0.5, 0.125, 0.5, 0.125, 0.75, 0.125, 0.75, 0.125, 0.5, 0.125, 0.5, 0.125, 0.75, 0.125, 0.5, 0.125, 0.5, 0.125, 0.5, 0.125, 0.5, 0.125, 0.5, 0.125, 0.5, 0.125, 0.5, 0.125, 0.75, 0.125, 0.75, 0.125, 0.75, 0.125, 0.75, 0.875, 0.5, 0.875, 0.5, 0.875, 0.5, 0.875, 0.5, 0.125, 0.75, 0.875, 0.75, 0.875, 0.75, 0.125, 0.75, 0.625, 0.5, 0.625, 0.75, 0.625, 0.75, 0.625, 0.5, 0.625, 0.5, 0.625, 0.75, 0.375, 0.75, 0.375, 0.5, 0.375, 0.5, 0.375, 0.75, 0.375, 0.75, 0.375, 0.5, 0.625, 0.75, 0.625, 0.75, 0.625, 0.75, 0.875, 0.75, 0.875, 0.75, 0.875, 0.75, 0.875, 0.75, 0.875, 0.75, 0.875, 0.5, 0.875, 0.5, 0.875, 0.75, 0.625, 0.5, 0.625, 0.5, 0.625, 0.5, 0.625, 0.5, 0.625, 0.75, 0.625, 0.75, 0.625, 0.75, 0.625, 0.75, 0.625, 0.75, 0.625, 0.5, 0.625, 0.5, 0.625, 0.75, 0.625, 0.75, 0.625, 0.75, 0.625, 0.75, 0.625, 0.75, 0.625, 0.5, 0.625, 0.5, 0.625, 0.5, 0.625, 0.5, 0.625, 0.5, 0.625, 0.5, 0.625, 0.5, 0.625, 0.5, 0.625, 0.75, 0.625, 0.75, 0.625, 0.75, 0.625, 0.75, 0.625, 0.75, 0.625, 0.75, 0.625, 0.75, 0.625, 0.75, 0.625, 0.5, 0.625, 0.5, 0.625, 0.5, 0.625, 0.5, 0.625, 0.5, 0.625, 0.5, 0.625, 0.5, 0.625, 0.5, 0.625, 0.5, 0.625, 0.75, 0.625, 0.75, 0.625, 0.5, 0.625, 0.5, 0.625, 0.5, 0.625, 0.5, 0.625, 0.5, 0.625, 0.75, 0.625, 0.75, 0.625, 0.75, 0.625, 0.75, 0.625, 0.75, 0.625, 0.5, 0.625, 0.5, 0.625, 0.75, 0.625, 0.75, 0.625, 0.75, 0.625, 0.75, 0.625, 0.75, 0.625, 0.75, 0.625, 0.5, 0.625, 0.5, 0.625, 0.75, 0.625, 0.75, 0.625, 0.75, 0.625, 0.75, 0.625, 0.75, 0.625, 0.5, 0.625, 0.5, 0.625, 0.5, 0.625, 0.5, 0.625, 0.5, 0.625, 0.75, 0.625, 0.75, 0.625, 0.5, 0.625, 0.5, 0.625, 0.5, 0.625, 0.5, 0.625, 0.5, 0.625, 0.5, 0.625, 0.5, 0.625, 0.5, 0.625, 0.5, 0.625, 0.75, 0.625, 0.75, 0.625, 0.5, 0.625, 0.5, 0.625, 0.75, 0.625, 0.75, 0.625, 0.75, 0.625, 0.75, 0.625, 0.75, 0.625, 0.75, 0.625, 0.75, 0.625, 0.75, 0.625, 0.75, 0.625, 0.5, 0.625, 0.5, 0.625, 0.75, 0.625, 0.75, 0.625, 0.75, 0.625, 0.75, 0.625, 0.75, 0.625, 0.75, 0.625, 0.75, 0.625, 0.75, 0.625, 0.75, 0.625, 0.75, 0.625, 0.5, 0.625, 0.5, 0.625, 0.75, 0.625, 0.75, 0.625, 0.75, 0.625, 0.75, 0.625, 0.75, 0.625, 0.75, 0.625, 0.75, 0.625, 0.75, 0.625, 0.75, 0.625, 0.5, 0.625, 0.5, 0.625, 0.5, 0.625, 0.5, 0.625, 0.5, 0.625, 0.75, 0.625, 0.75, 0.625, 0.5, 0.625, 0.5, 0.625, 0.5, 0.625, 0.5, 0.625, 0.5, 0.625, 0.5, 0.625, 0.5, 0.625, 0.5, 0.625, 0.5, 0.625, 0.75, 0.625, 0.75, 0.625, 0.75, 0.625, 0.75, 0.625, 0.75, 0.625, 0.75, 0.625, 0.75, 0.625, 0.75, 0.625, 0.5, 0.625, 0.5, 0.625, 0.5, 0.625, 0.5, 0.625, 0.5, 0.625, 0.75, 0.625, 0.75, 0.625, 0.5, 0.625, 0.5, 0.625, 0.5, 0.625, 0.5, 0.625, 0.5, 0.625, 0.5, 0.625, 0.5, 0.625, 0.5, 0.625, 0.5, 0.625, 0.75, 0.625, 0.75, 0.625, 0.75, 0.625, 0.75, 0.625, 0.75, 0.625, 0.75, 0.625, 0.75, 0.625, 0.75, 0.625, 0.75, 0.625, 0.75, 0.625, 0.75, 0.625, 0.5, 0.625, 0.75, 0.625, 0.75, 0.625, 0.5, 0.625, 0.5, 0.625, 0.5, 0.625, 0.5, 0.625, 0.5, 0.625, 0.5, 0.625, 0.5, 0.625, 0.5, 0.625, 0.5, 0.625, 0.5, 0.625, 0.5, 0.625, 0.5, 0.625, 0.5, 0.625, 0.5, 0.625, 0.5, 0.625, 0.5, 0.625, 0.5, 0.625, 0.75, 0.625, 0.75, 0.625, 0.75, 0.625, 0.75, 0.625, 0.5, 0.625, 0.5, 0.625, 0.5, 0.625, 0.5, 0.625, 0.75, 0.625, 0.5, 0.625, 0.5, 0.625, 0.75, 0.625, 0.75, 0.625, 0.75, 0.625, 0.75, 0.625, 0.75, 0.625, 0.5, 0.625, 0.5, 0.625, 0.5, 0.625, 0.5, 0.625, 0.75, 0.625, 0.75, 0.625, 0.75, 0.625, 0.75, 0.625, 0.75, 0.625, 0.75, 0.625, 0.75, 0.625, 0.75, 0.625, 0.75, 0.625, 0.5, 0.625, 0.5, 0.625, 0.75, 0.625, 0.75, 0.625, 0.75, 0.625, 0.75, 0.625, 0.75, 0.625, 0.75, 0.625, 0.5, 0.625, 0.5, 0.625, 0.75, 0.625, 0.5, 0.625, 0.5, 0.625, 0.5, 0.625, 0.5, 0.625, 0.5, 0.625, 0.5, 0.625, 0.5, 0.625, 0.5, 0.625, 0.75, 0.625, 0.5, 0.625, 0.5, 0.625, 0.75, 0.625, 0.75, 0.625, 0.75, 0.625, 0.75, 0.625, 0.75, 0.625, 0.75, 0.625, 0.75, 0.625, 0.75, 0.625, 0.75, 0.625, 0.5, 0.625, 0.5, 0.625, 0.5, 0.625, 0.5, 0.625, 0.75, 0.625, 0.5, 0.625, 0.5, 0.625, 0.75, 0.625, 0.5, 0.625, 0.5, 0.625, 0.5, 0.625, 0.5, 0.625, 0.75, 0.625, 0.75, 0.625, 0.75, 0.625, 0.75, 0.625, 0.75, 0.625, 0.75, 0.625, 0.75, 0.625, 0.75, 0.625, 0.5, 0.625, 0.5, 0.625, 0.5, 0.625, 0.5, 0.625, 0.5, 0.625, 0.5, 0.625, 0.5, 0.625, 0.5, 0.625, 0.75, 0.625, 0.75, 0.625, 0.75, 0.625, 0.75, 0.625, 0.75, 0.625, 0.5, 0.625, 0.5, 0.625, 0.75, 0.625, 0.75, 0.625, 0.75, 0.625, 0.75, 0.625, 0.75, 0.625, 0.75, 0.625, 0.75, 0.625, 0.75, 0.625, 0.75, 0.625, 0.5, 0.625, 0.5, 0.625, 0.5, 0.625, 0.5, 0.625, 0.5, 0.625, 0.5, 0.625, 0.5, 0.625, 0.5, 0.625, 0.75, 0.625, 0.75, 0.625, 0.75, 0.625, 0.75, 0.625, 0.75, 0.625, 0.75, 0.625, 0.75, 0.625, 0.75, 0.625, 0.75, 0.625, 0.75, 0.625, 0.75, 0.625, 0.5, 0.625, 0.5, 0.625, 0.5, 0.625, 0.5, 0.625, 0.5, 0.625, 0.5, 0.625, 0.5, 0.625, 0.5, 0.625, 0.75, 0.625, 0.75, 0.625, 0.75, 0.625, 0.75, 0.625, 0.75, 0.625, 0.5, 0.625, 0.5, 0.625, 0.75, 0.625, 0.75, 0.625, 0.5, 0.625, 0.5, 0.625, 0.75, 0.625, 0.5, 0.625, 0.5, 0.625, 0.5, 0.625, 0.5, 0.625, 0.5, 0.625, 0.75, 0.625, 0.75, 0.625, 0.5, 0.625, 0.75, 0.625, 0.75, 0.625, 0.75, 0.625, 0.75, 0.625, 0.75, 0.625, 0.75, 0.625, 0.75, 0.625, 0.75, 0.625, 0.5, 0.625, 0.75, 0.625, 0.75, 0.625, 0.5, 0.625, 0.75, 0.625, 0.5, 0.625, 0.5, 0.625, 0.75, 0.625, 0.5, 0.625, 0.5, 0.625, 0.5, 0.625, 0.5, 0.625, 0.75, 0.625, 0.5, 0.625, 0.5, 0.625, 0.75, 0.625, 0.5, 0.625, 0.75, 0.625, 0.75, 0.625, 0.5, 0.625, 0.5, 0.625, 0.5, 0.625, 0.5, 0.625, 0.5, 0.625, 0.75, 0.625, 0.5, 0.625, 0.5, 0.625, 0.75, 0.625, 0.5, 0.625, 0.75, 0.625, 0.75, 0.625, 0.5, 0.625, 0.75, 0.625, 0.75, 0.625, 0.75, 0.625, 0.75, 0.625, 0.75, 0.625, 0.5, 0.625, 0.5, 0.625, 0.75, 0.625, 0.5, 0.625, 0.5, 0.625, 0.5, 0.625, 0.5, 0.625, 0.75, 0.625, 0.5, 0.625, 0.5, 0.625, 0.75, 0.625, 0.5, 0.625, 0.75, 0.625, 0.75, 0.625, 0.5, 0.625, 0.5, 0.625, 0.75, 0.625, 0.75, 0.625, 0.5, 0.625, 0.5, 0.625, 0.5, 0.625, 0.5, 0.625, 0.5, 0.625, 0.5, 0.625, 0.5, 0.625, 0.75, 0.625, 0.75, 0.625, 0.75, 0.625, 0.75, 0.625, 0.5, 0.625, 0.5, 0.625, 0.5, 0.625, 0.5, 0.625, 0.5, 0.625, 0.5, 0.625, 0.75, 0.625, 0.75, 0.625, 0.75, 0.625, 0.75, 0.625, 0.75, 0.625, 0.75, 0.625, 0.5, 0.625, 0.5, 0.625, 0.5, 0.625, 0.5, 0.625, 0.5, 0.625, 0.75, 0.625, 0.75, 0.625, 0.5, 0.625, 0.5, 0.625, 0.5, 0.625, 0.75, 0.625, 0.75, 0.625, 0.5, 0.625, 0.5, 0.625, 0.75, 0.625, 0.75, 0.875, 0.5, 0.875, 0.5, 0.875, 0.5, 0.875, 0.5, 0.875, 0.75, 0.875, 0.5, 0.875, 0.5, 0.875, 0.75, 0.875, 0.5, 0.875, 0.5, 0.875, 0.5, 0.875, 0.5, 0.875, 0.5, 0.875, 0.75, 0.875, 0.75, 0.875, 0.5, 0.875, 0.5, 0.875, 0.5, 0.875, 0.5, 0.875, 0.5, 0.875, 0.75, 0.875, 0.75, 0.875, 0.75, 0.875, 0.75, 0.875, 0.75, 0.875, 0.75, 0.875, 0.75, 0.875, 0.75, 0.875, 0.5, 0.875, 0.75, 0.875, 0.75, 0.875, 0.5, 0.875, 0.75, 0.875, 0.75, 0.875, 0.75, 0.875, 0.75, 0.875, 0.5, 0.875, 0.5, 0.875, 0.5, 0.875, 0.5, 0.875, 0.5, 0.875, 0.75, 0.875, 0.75, 0.875, 0.5, 0.875, 0.75, 0.875, 0.75, 0.875, 0.75, 0.875, 0.75, 0.875, 0.75, 0.875, 0.75, 0.875, 0.75, 0.875, 0.5, 0.875, 0.75, 0.875, 0.75, 0.875, 0.5, 0.875, 0.75, 0.875, 0.5, 0.875, 0.5, 0.875, 0.75, 0.875, 0.5, 0.875, 0.5, 0.875, 0.5, 0.875, 0.5, 0.875, 0.75, 0.875, 0.75, 0.875, 0.75, 0.875, 0.75, 0.875, 0.5, 0.875, 0.5, 0.875, 0.5, 0.875, 0.5, 0.875, 0.75, 0.875, 0.75, 0.875, 0.75, 0.875, 0.75, 0.875, 0.5, 0.875, 0.5, 0.875, 0.5, 0.875, 0.75, 0.875, 0.5, 0.875, 0.5, 0.875, 0.75, 0.875, 0.5, 0.875, 0.5, 0.875, 0.5, 0.875, 0.75, 0.875, 0.75, 0.875, 0.75, 0.875, 0.75, 0.875, 0.5, 0.875, 0.5, 0.875, 0.5, 0.875, 0.5, 0.875, 0.5, 0.875, 0.5, 0.875, 0.75, 0.875, 0.75, 0.875, 0.75, 0.875, 0.75, 0.875, 0.5, 0.875, 0.5, 0.875, 0.5, 0.875, 0.5, 0.875, 0.5, 0.875, 0.5, 0.875, 0.75, 0.875, 0.5, 0.875, 0.5, 0.875, 0.75, 0.875, 0.75, 0.875, 0.75, 0.875, 0.75, 0.875, 0.75, 0.875, 0.5, 0.875, 0.5, 0.875, 0.75, 0.875, 0.75, 0.875, 0.75, 0.875, 0.75, 0.875, 0.75, 0.875, 0.75, 0.875, 0.75, 0.875, 0.75, 0.875, 0.75, 0.875, 0.5, 0.875, 0.5, 0.875, 0.5, 0.875, 0.5, 0.875, 0.5, 0.875, 0.75, 0.875, 0.75, 0.875, 0.5, 0.875, 0.75, 0.875, 0.5, 0.875, 0.5, 0.875, 0.75, 0.875, 0.5, 0.875, 0.5, 0.875, 0.5, 0.875, 0.5, 0.875, 0.75, 0.875, 0.5, 0.875, 0.5, 0.875, 0.75, 0.875, 0.5, 0.875, 0.75, 0.875, 0.75, 0.875, 0.5, 0.875, 0.75, 0.875, 0.5, 0.875, 0.5, 0.875, 0.75, 0.875, 0.5, 0.875, 0.75, 0.875, 0.75, 0.875, 0.5, 0.875, 0.75, 0.875, 0.75, 0.875, 0.75, 0.875, 0.75, 0.875, 0.5, 0.875, 0.5, 0.875, 0.5, 0.875, 0.5, 0.875, 0.5, 0.875, 0.75, 0.875, 0.75, 0.875, 0.5, 0.875, 0.75, 0.875, 0.5, 0.875, 0.5, 0.875, 0.75, 0.875, 0.75, 0.875, 0.75, 0.875, 0.75, 0.875, 0.75, 0.875, 0.5, 0.875, 0.5, 0.875, 0.5, 0.875, 0.5, 0.875, 0.5, 0.875, 0.5, 0.875, 0.5, 0.875, 0.5, 0.875, 0.5, 0.875, 0.5, 0.875, 0.5, 0.875, 0.5, 0.875, 0.5, 0.875, 0.75, 0.875, 0.75, 0.875, 0.5, 0.875, 0.75, 0.875, 0.75, 0.875, 0.75, 0.875, 0.75, 0.875, 0.5, 0.875, 0.75, 0.875, 0.75, 0.875, 0.5, 0.875, 0.75, 0.875, 0.5, 0.875, 0.5, 0.875, 0.75, 0.875, 0.75, 0.875, 0.75, 0.875, 0.75, 0.875, 0.75, 0.875, 0.5, 0.875, 0.75, 0.875, 0.75, 0.875, 0.5, 0.875, 0.5, 0.875, 0.5, 0.875, 0.5, 0.875, 0.5, 0.875, 0.5, 0.875, 0.5, 0.875, 0.5, 0.875, 0.5, 0.875, 0.75, 0.875, 0.75, 0.875, 0.75, 0.875, 0.75, 0.875, 0.5, 0.875, 0.5, 0.875, 0.5, 0.875, 0.5, 0.875, 0.75, 0.875, 0.5, 0.875, 0.5, 0.875, 0.75, 0.875, 0.75, 0.875, 0.75, 0.875, 0.75, 0.875, 0.75, 0.875, 0.5, 0.875, 0.75, 0.875, 0.75, 0.875, 0.5, 0.875, 0.75, 0.875, 0.75, 0.875, 0.75, 0.875, 0.75, 0.875, 0.75, 0.875, 0.5, 0.875, 0.5, 0.875, 0.75, 0.875, 0.75, 0.875, 0.75, 0.875, 0.75, 0.875, 0.75, 0.875, 0.75, 0.875, 0.5, 0.875, 0.5, 0.875, 0.75, 0.875, 0.75, 0.875, 0.5, 0.875, 0.5, 0.875, 0.75, 0.875, 0.5, 0.875, 0.5, 0.875, 0.5, 0.875, 0.5, 0.875, 0.5, 0.875, 0.75, 0.875, 0.75, 0.875, 0.5, 0.625, 0.75, 0.625, 0.75, 0.625, 0.75, 0.625, 0.75, 0.625, 0.75, 0.625, 0.75, 0.625, 0.75, 0.625, 0.75, 0.875, 0.5, 0.875, 0.5, 0.875, 0.5, 0.875, 0.5, 0.625, 0.5, 0.625, 0.5, 0.625, 0.5, 0.625, 0.5, 0.625, 0.5, 0.625, 0.5, 0.625, 0.5, 0.625, 0.5, 0.875, 0.75, 0.875, 0.75, 0.875, 0.75, 0.875, 0.75, 0.625, 0.75, 0.625, 0.75, 0.625, 0.75, 0.625, 0.75, 0.875, 0.75, 0.875, 0.5, 0.875, 0.5, 0.875, 0.75, 0.875, 0.5, 0.625, 0.5, 0.625, 0.5, 0.875, 0.5, 0.625, 0.5, 0.625, 0.5, 0.625, 0.5, 0.625, 0.5, 0.875, 0.5, 0.875, 0.5, 0.875, 0.5, 0.875, 0.5, 0.875, 0.5, 0.875, 0.5, 0.875, 0.5, 0.875, 0.5, 0.625, 0.5, 0.625, 0.5, 0.625, 0.5, 0.625, 0.5, 0.625, 0.5, 0.625, 0.5, 0.625, 0.5, 0.625, 0.5, 0.875, 0.5, 0.875, 0.5, 0.875, 0.5, 0.875, 0.5, 0.875, 0.5, 0.875, 0.5, 0.875, 0.5, 0.875, 0.5, 0.625, 0.5, 0.625, 0.5, 0.625, 0.5, 0.625, 0.5, 0.625, 0.75, 0.875, 0.75, 0.875, 0.75, 0.625, 0.75, 0.625, 0.75, 0.625, 0.75, 0.625, 0.75, 0.625, 0.75, 0.875, 0.75, 0.875, 0.75, 0.875, 0.75, 0.875, 0.75, 0.875, 0.75, 0.875, 0.75, 0.875, 0.75, 0.875, 0.75, 0.625, 0.75, 0.625, 0.75, 0.625, 0.75, 0.625, 0.75, 0.625, 0.75, 0.625, 0.75, 0.625, 0.75, 0.625, 0.75, 0.875, 0.75, 0.875, 0.75, 0.875, 0.75, 0.875, 0.75, 0.875, 0.75, 0.875, 0.75, 0.875, 0.75, 0.875, 0.75, 0.625, 0.25, 0.625, 0.25, 0.625, 0.25, 0.625, 0.25, 0.625, 0.5, 0.625, 0.5, 0.625, 0.5, 0.625, 0.5, 0.625, 0.75, 0.625, 0.75, 0.625, 0.75, 0.625, 0.75, 0.875, 0.75, 0.875, 0.75, 0.875, 0.75, 0.875, 0.75, 0.875, 0.5, 0.875, 0.5, 0.875, 0.5, 0.875, 0.5, 0.625, 0.75, 0.625, 0.75, 0.625, 0.75, 0.625, 0.75, 0.875, 0.5, 0.875, 0.5, 0.875, 0.5, 0.875, 0.5, 0.875, 0.75, 0.875, 0.75, 0.875, 0.75, 0.875, 0.75, 0.625, 1.0, 0.625, 0.75, 0.625, 0.75, 0.625, 1.0, 0.625, 0.5, 0.625, 0.5, 0.625, 0.5, 0.625, 0.5, 0.875, 0.5, 0.875, 0.5, 0.875, 0.5, 0.875, 0.5, 0.625, 0.75, 0.625, 0.75, 0.625, 0.75, 0.625, 0.75, 0.625, 0.5, 0.625, 0.5, 0.625, 0.5, 0.625, 0.5, 0.875, 0.75, 0.875, 0.75, 0.875, 0.75, 0.875, 0.75, 0.625, 0.5, 0.625, 0.5, 0.625, 0.5, 0.625, 0.5, 0.625, 0.5, 0.625, 0.5, 0.625, 0.5, 0.625, 0.5, 0.625, 0.5, 0.625, 0.5, 0.625, 0.5, 0.625, 0.5, 0.625, 0.5, 0.625, 0.5, 0.625, 0.5, 0.625, 0.5, 0.875, 0.5, 0.875, 0.5, 0.875, 0.5, 0.875, 0.5, 0.875, 0.5, 0.875, 0.5, 0.875, 0.5, 0.875, 0.5, 0.875, 0.75, 0.875, 0.75, 0.875, 0.75, 0.875, 0.75, 0.875, 0.5, 0.875, 0.5, 0.875, 0.5, 0.875, 0.5, 0.875, 0.5, 0.875, 0.75, 0.875, 0.75, 0.875, 0.5, 0.625, 0.75, 0.625, 0.75, 0.625, 0.75, 0.625, 0.75, 0.875, 0.75, 0.875, 0.75, 0.875, 0.75, 0.875, 0.75, 0.625, 1.0, 0.625, 1.0, 0.625, 1.0, 0.625, 1.0, 0.625, 1.0, 0.625, 1.0, 0.625, 1.0, 0.625, 1.0, 0.625, 0.75, 0.625, 0.75, 0.625, 0.75, 0.625, 0.75, 0.625, 0.75, 0.625, 0.75, 0.625, 0.75, 0.625, 0.75, 0.625, 0.75, 0.625, 0.75, 0.625, 0.75, 0.625, 0.75, 0.625, 1.0, 0.625, 1.0, 0.625, 1.0, 0.625, 1.0, 0.625, 1.0, 0.625, 1.0, 0.625, 1.0, 0.625, 1.0, 0.625, 0.75, 0.625, 0.75, 0.625, 0.75, 0.625, 0.75, 0.625, 1.0, 0.625, 0.75, 0.625, 0.75, 0.625, 1.0, 0.625, 0.75, 0.625, 0.75, 0.625, 0.75, 0.625, 0.75, 0.875, 0.75, 0.875, 0.75, 0.875, 0.75, 0.875, 0.75, 0.875, 0.75, 0.875, 0.75, 0.875, 0.75, 0.875, 0.75, 0.875, 0.75, 0.875, 0.75, 0.875, 0.75, 0.875, 0.75, 0.625, 0.75, 0.625, 0.75, 0.625, 0.75, 0.625, 0.75, 0.625, 0.75, 0.625, 0.75, 0.625, 0.75, 0.625, 0.75, 0.875, 0.75, 0.875, 0.75, 0.875, 0.75, 0.875, 0.75, 0.625, 1.0, 0.625, 1.0, 0.625, 1.0, 0.625, 1.0, 0.625, 0.75, 0.625, 0.75, 0.625, 0.75, 0.625, 0.75, 0.625, 0.75, 0.625, 0.75, 0.625, 0.75, 0.625, 0.75, 0.625, 0.75, 0.625, 0.75, 0.625, 0.75, 0.625, 0.75, 0.625, 0.75, 0.625, 0.75, 0.625, 0.75, 0.625, 0.75, 0.625, 0.75, 0.625, 0.75, 0.625, 0.75, 0.625, 0.75, 0.875, 0.5, 0.875, 0.5, 0.875, 0.5, 0.875, 0.5, 0.625, 0.25, 0.625, 0.25, 0.625, 0.25, 0.625, 0.25, 0.625, 0.25, 0.625, 0.25, 0.625, 0.25, 0.625, 0.25, 0.625, 0.5, 0.625, 0.5, 0.625, 0.5, 0.625, 0.5, 0.625, 0.5, 0.625, 0.5, 0.625, 0.5, 0.625, 0.5, 0.625, 0.5, 0.625, 0.5, 0.625, 0.5, 0.625, 0.5, 0.625, 0.25, 0.625, 0.25, 0.625, 0.25, 0.625, 0.25, 0.625, 0.25, 0.625, 0.25, 0.625, 0.25, 0.625, 0.25, 0.625, 0.5, 0.625, 0.5, 0.625, 0.5, 0.625, 0.5, 0.625, 0.5, 0.625, 0.25, 0.625, 0.25, 0.625, 0.5, 0.625, 0.5, 0.625, 0.5, 0.625, 0.5, 0.625, 0.5, 0.625, 0.5, 0.625, 0.5, 0.625, 0.5, 0.625, 0.5, 0.625, 0.5, 0.625, 0.5, 0.625, 0.5, 0.625, 0.5, 0.625, 0.5, 0.625, 0.5, 0.625, 0.5, 0.625, 0.5, 0.875, 0.5, 0.875, 0.5, 0.875, 0.5, 0.875, 0.5, 0.625, 0.5, 0.625, 0.5, 0.625, 0.5, 0.625, 0.5, 0.625, 0.5, 0.625, 0.5, 0.625, 0.5, 0.625, 0.5, 0.875, 0.5, 0.875, 0.5, 0.875, 0.5, 0.875, 0.5, 0.625, 0.5, 0.625, 0.5, 0.625, 0.5, 0.625, 0.5, 0.625, 0.25, 0.625, 0.25, 0.625, 0.25, 0.625, 0.25, 0.875, 0.5, 0.625, 0.5, 0.625, 0.5, 0.875, 0.5, 0.625, 0.5, 0.625, 0.5, 0.625, 0.5, 0.625, 0.5, 0.625, 0.5, 0.625, 0.25, 0.625, 0.25, 0.625, 0.5, 0.875, 0.5, 0.875, 0.5, 0.875, 0.5, 0.875, 0.5, 0.7748, 0.75, 0.7748, 0.5, 0.875, 0.5, 0.875, 0.75, 0.7396, 0.75, 0.7396, 0.5, 0.7748, 0.5, 0.7748, 0.75])
me_cube_001.update()
me_cylinder = bpy.data.meshes.new('Cylinder')
me_cylinder.from_pydata([(-4.47e-09, 0.4, -1.0), (-3.976e-09, 0.36, 9.076), (0.2828, 0.2828, -1.0), (0.2546, 0.2546, 9.076), (0.4, 0.0, -1.0), (0.36, -1.147e-10, 9.076), (0.2828, -0.2828, -1.0), (0.2546, -0.2546, 9.076), (-4.47e-09, -0.4, -1.0), (-3.976e-09, -0.36, 9.076), (-0.2828, -0.2828, -1.0), (-0.2546, -0.2546, 9.076), (-0.4, 0.0, -1.0), (-0.36, -1.147e-10, 9.076), (-0.2828, 0.2828, -1.0), (-0.2546, 0.2546, 9.076), (-3.976e-09, 0.36, 2.404), (0.2546, 0.2546, 2.404), (0.36, -1.147e-10, 2.404), (0.2546, -0.2546, 2.404), (-3.976e-09, -0.36, 2.404), (-0.2546, -0.2546, 2.404), (-0.36, -1.147e-10, 2.404), (-0.2546, 0.2546, 2.404), (-3.976e-09, 0.36, 8.826), (0.2546, 0.2546, 8.826), (0.36, -1.147e-10, 8.826), (0.2546, -0.2546, 8.826), (-3.976e-09, -0.36, 8.826), (-0.2546, -0.2546, 8.826), (-0.36, -1.147e-10, 8.826), (-0.2546, 0.2546, 8.826), (0.2165, 0.2165, 10.05), (-7.986e-07, 0.3062, 10.05), (0.3062, -1.049e-10, 10.05), (0.2165, -0.2165, 10.05), (-7.986e-07, -0.3062, 10.05), (-0.2165, -0.2165, 10.05), (-0.3062, -1.049e-10, 10.05), (-0.2165, 0.2165, 10.05), (1.339, -3.594, 9.076), (1.594, -3.488, 9.076), (1.594, -3.488, 8.826), (1.339, -3.594, 8.826), (-1.339, 3.594, 8.826), (-1.339, 3.594, 9.076), (-1.594, 3.488, 9.076), (-1.594, 3.488, 8.826)], [], [(24, 1, 3, 25), (25, 3, 5, 26), (26, 5, 7, 27), (7, 9, 40, 41), (28, 9, 11, 29), (29, 11, 13, 30), (30, 13, 15, 31), (15, 1, 45, 46), (0, 2, 4, 6, 8, 10, 12, 14), (9, 7, 35, 36), (14, 23, 16, 0), (12, 22, 23, 14), (10, 21, 22, 12), (8, 20, 21, 10), (6, 19, 20, 8), (4, 18, 19, 6), (2, 17, 18, 4), (0, 16, 17, 2), (23, 31, 24, 16), (22, 30, 31, 23), (21, 29, 30, 22), (20, 28, 29, 21), (19, 27, 28, 20), (18, 26, 27, 19), (17, 25, 26, 18), (16, 24, 25, 17), (37, 36, 35, 34, 32, 33, 39, 38), (15, 13, 38, 39), (5, 3, 32, 34), (11, 9, 36, 37), (1, 15, 39, 33), (3, 1, 33, 32), (7, 5, 34, 35), (13, 11, 37, 38), (42, 41, 40, 43), (9, 28, 43, 40), (27, 7, 41, 42), (28, 27, 42, 43), (47, 46, 45, 44), (24, 31, 47, 44), (1, 24, 44, 45), (31, 15, 46, 47)])
_uv = me_cylinder.uv_layers.new(name='UVMap')
_uv.uv.foreach_set('vector', [1.0, 0.9865, 1.0, 1.0, 0.875, 1.0, 0.875, 0.9865, 0.875, 0.9865, 0.875, 1.0, 0.75, 1.0, 0.75, 0.9865, 0.75, 0.9865, 0.75, 1.0, 0.625, 1.0, 0.625, 0.9865, 0.625, 1.0, 0.5, 1.0, 0.5, 1.0, 0.625, 1.0, 0.5, 0.9865, 0.5, 1.0, 0.375, 1.0, 0.375, 0.9865, 0.375, 0.9865, 0.375, 1.0, 0.25, 1.0, 0.25, 0.9865, 0.25, 0.9865, 0.25, 1.0, 0.125, 1.0, 0.125, 0.9865, 0.125, 1.0, 0.0, 1.0, 0.0, 1.0, 0.125, 1.0, 0.75, 0.49, 0.9197, 0.4197, 0.99, 0.25, 0.9197, 0.08029, 0.75, 0.01, 0.5803, 0.08029, 0.51, 0.25, 0.5803, 0.4197, 0.5, 1.0, 0.625, 1.0, 0.625, 1.0, 0.5, 1.0, 0.125, 0.5, 0.125, 0.6413, 0.0, 0.6413, 0.0, 0.5, 0.25, 0.5, 0.25, 0.6413, 0.125, 0.6413, 0.125, 0.5, 0.375, 0.5, 0.375, 0.6413, 0.25, 0.6413, 0.25, 0.5, 0.5, 0.5, 0.5, 0.6413, 0.375, 0.6413, 0.375, 0.5, 0.625, 0.5, 0.625, 0.6413, 0.5, 0.6413, 0.5, 0.5, 0.75, 0.5, 0.75, 0.6413, 0.625, 0.6413, 0.625, 0.5, 0.875, 0.5, 0.875, 0.6413, 0.75, 0.6413, 0.75, 0.5, 1.0, 0.5, 1.0, 0.6413, 0.875, 0.6413, 0.875, 0.5, 0.125, 0.6413, 0.125, 0.9865, 0.0, 0.9865, 0.0, 0.6413, 0.25, 0.6413, 0.25, 0.9865, 0.125, 0.9865, 0.125, 0.6413, 0.375, 0.6413, 0.375, 0.9865, 0.25, 0.9865, 0.25, 0.6413, 0.5, 0.6413, 0.5, 0.9865, 0.375, 0.9865, 0.375, 0.6413, 0.625, 0.6413, 0.625, 0.9865, 0.5, 0.9865, 0.5, 0.6413, 0.75, 0.6413, 0.75, 0.9865, 0.625, 0.9865, 0.625, 0.6413, 0.875, 0.6413, 0.875, 0.9865, 0.75, 0.9865, 0.75, 0.6413, 1.0, 0.6413, 1.0, 0.9865, 0.875, 0.9865, 0.875, 0.6413, 0.375, 1.0, 0.5, 1.0, 0.625, 1.0, 0.75, 1.0, 0.875, 1.0, 1.0, 1.0, 0.125, 1.0, 0.25, 1.0, 0.125, 1.0, 0.25, 1.0, 0.25, 1.0, 0.125, 1.0, 0.75, 1.0, 0.875, 1.0, 0.875, 1.0, 0.75, 1.0, 0.375, 1.0, 0.5, 1.0, 0.5, 1.0, 0.375, 1.0, 0.0, 1.0, 0.125, 1.0, 0.125, 1.0, 0.0, 1.0, 0.875, 1.0, 1.0, 1.0, 1.0, 1.0, 0.875, 1.0, 0.625, 1.0, 0.75, 1.0, 0.75, 1.0, 0.625, 1.0, 0.25, 1.0, 0.375, 1.0, 0.375, 1.0, 0.25, 1.0, 0.625, 0.9865, 0.625, 1.0, 0.5, 1.0, 0.5, 0.9865, 0.5, 1.0, 0.5, 0.9865, 0.5, 0.9865, 0.5, 1.0, 0.625, 0.9865, 0.625, 1.0, 0.625, 1.0, 0.625, 0.9865, 0.5, 0.9865, 0.625, 0.9865, 0.625, 0.9865, 0.5, 0.9865, 0.125, 0.9865, 0.125, 1.0, 0.0, 1.0, 0.0, 0.9865, 0.0, 0.9865, 0.125, 0.9865, 0.125, 0.9865, 0.0, 0.9865, 1.0, 1.0, 1.0, 0.9865, 1.0, 0.9865, 1.0, 1.0, 0.125, 0.9865, 0.125, 1.0, 0.125, 1.0, 0.125, 0.9865])
me_cylinder.update()
me_cube = bpy.data.meshes.new('Cube')
me_cube.from_pydata([(-3.935, -0.9, -4.236), (-3.905, -0.9, 2.897), (-3.935, 0.9, -4.236), (-3.905, 0.9, 2.897), (-3.8, -0.9, -4.236), (-3.77, -0.9, 2.897), (-3.8, 0.9, -4.236), (-3.77, 0.9, 2.897), (-4.133, 2.7, 2.897), (-4.163, 2.7, -4.236), (-4.028, 2.7, -4.236), (-3.998, 2.7, 2.897), (-4.163, -2.7, -4.236), (-4.133, -2.7, 2.897), (-3.998, -2.7, 2.897), (-4.028, -2.7, -4.236), (-3.131, -0.9, 1.342), (-3.131, 0.9, 1.342), (-2.91, 0.9, 1.342), (-2.91, -0.9, 1.342), (-3.359, 2.7, 1.342), (-3.137, 2.7, 1.342), (-3.359, -2.7, 1.342), (-3.137, -2.7, 1.342), (-2.757, 0.9, -2.049), (-2.536, 0.9, -2.049), (-2.536, -0.9, -2.049), (-2.985, 2.7, -2.049), (-2.764, 2.7, -2.049), (-2.764, -2.7, -2.049), (-2.757, -0.9, -2.049), (-2.985, -2.7, -2.049), (-3.149, 0.9, -3.241), (-2.928, 0.9, -3.241), (-2.928, -0.9, -3.241), (-3.377, 2.7, -3.241), (-3.156, 2.7, -3.241), (-3.156, -2.7, -3.241), (-3.149, -0.9, -3.241), (-3.377, -2.7, -3.241), (-2.849, -0.9, -0.2554), (-3.076, -2.7, -0.2554), (-2.849, 0.9, -0.2554), (-2.627, 0.9, -0.2554), (-2.627, -0.9, -0.2554), (-3.076, 2.7, -0.2554), (-2.855, 2.7, -0.2554), (-2.855, -2.7, -0.2554), (-3.537, 3.55, -3.241), (-4.323, 3.55, -4.236), (-4.162, 3.55, -4.236), (-4.293, 3.55, 2.897), (-4.132, 3.55, 2.897), (-3.376, 3.55, -3.241), (-3.519, 3.55, 1.342), (-3.358, 3.55, 1.342), (-3.237, 3.55, -0.2554), (-3.145, 3.55, -2.049), (-3.075, 3.55, -0.2554), (-2.984, 3.55, -2.049), (-3.519, -3.55, 1.342), (-4.293, -3.55, 2.897), (-3.376, -3.55, -3.241), (-4.162, -3.55, -4.236), (-4.323, -3.55, -4.236), (-4.132, -3.55, 2.897), (-3.237, -3.55, -0.2554), (-3.358, -3.55, 1.342), (-3.075, -3.55, -0.2554), (-2.984, -3.55, -2.049), (-3.537, -3.55, -3.241), (-3.145, -3.55, -2.049)], [], [(16, 1, 3, 17), (6, 2, 9, 10), (18, 7, 5, 19), (19, 5, 14, 23), (2, 6, 4, 0), (7, 3, 1, 5), (35, 27, 57, 48), (3, 7, 11, 8), (17, 3, 8, 20), (33, 6, 10, 36), (23, 67, 68, 47), (38, 0, 12, 39), (0, 4, 15, 12), (5, 1, 13, 14), (1, 16, 22, 13), (62, 63, 15, 37), (7, 18, 21, 11), (42, 17, 20, 45), (46, 58, 55, 21), (44, 19, 23, 47), (43, 18, 19, 44), (40, 16, 17, 42), (38, 30, 24, 32), (33, 25, 26, 34), (34, 26, 29, 37), (11, 52, 51, 8), (32, 24, 27, 35), (41, 66, 60, 22), (40, 30, 31, 41), (43, 25, 28, 46), (9, 35, 48, 49), (2, 32, 35, 9), (31, 71, 66, 41), (4, 34, 37, 15), (6, 33, 34, 4), (0, 38, 32, 2), (30, 38, 39, 31), (25, 33, 36, 28), (39, 70, 71, 31), (12, 64, 70, 39), (37, 29, 69, 62), (15, 63, 64, 12), (29, 47, 68, 69), (54, 56, 45, 20), (13, 61, 65, 14), (9, 49, 50, 10), (36, 53, 59, 28), (51, 54, 20, 8), (36, 10, 50, 53), (21, 55, 52, 11), (56, 57, 27, 45), (18, 43, 46, 21), (16, 40, 41, 22), (30, 40, 42, 24), (25, 43, 44, 26), (26, 44, 47, 29), (28, 59, 58, 46), (24, 42, 45, 27), (65, 67, 23, 14), (54, 51, 52, 55), (56, 54, 55, 58), (48, 57, 59, 53), (49, 48, 53, 50), (57, 56, 58, 59), (67, 65, 61, 60), (68, 67, 60, 66), (62, 69, 71, 70), (63, 62, 70, 64), (69, 68, 66, 71), (22, 60, 61, 13)])
_uv = me_cube.uv_layers.new(name='UVMap')
_uv.uv.foreach_set('vector', [0.575, 0.0, 0.625, 0.0, 0.625, 0.25, 0.575, 0.25, 0.375, 0.5, 0.125, 0.5, 0.125, 0.5, 0.375, 0.5, 0.575, 0.5, 0.625, 0.5, 0.625, 0.75, 0.575, 0.75, 0.575, 0.75, 0.625, 0.75, 0.625, 0.75, 0.575, 0.75, 0.125, 0.5, 0.375, 0.5, 0.375, 0.75, 0.125, 0.75, 0.625, 0.5, 0.875, 0.5, 0.875, 0.75, 0.625, 0.75, 0.4175, 0.25, 0.46, 0.25, 0.46, 0.25, 0.4175, 0.25, 0.875, 0.5, 0.625, 0.5, 0.625, 0.5, 0.875, 0.5, 0.575, 0.25, 0.625, 0.25, 0.625, 0.25, 0.575, 0.25, 0.4175, 0.5, 0.375, 0.5, 0.375, 0.5, 0.4175, 0.5, 0.575, 0.75, 0.575, 0.75, 0.5175, 0.75, 0.5175, 0.75, 0.4175, 0.0, 0.375, 0.0, 0.375, 0.0, 0.4175, 0.0, 0.125, 0.75, 0.375, 0.75, 0.375, 0.75, 0.125, 0.75, 0.625, 0.75, 0.875, 0.75, 0.875, 0.75, 0.625, 0.75, 0.625, 0.0, 0.575, 0.0, 0.575, 0.0, 0.625, 0.0, 0.4175, 0.75, 0.375, 0.75, 0.375, 0.75, 0.4175, 0.75, 0.625, 0.5, 0.575, 0.5, 0.575, 0.5, 0.625, 0.5, 0.5175, 0.25, 0.575, 0.25, 0.575, 0.25, 0.5175, 0.25, 0.5175, 0.5, 0.5175, 0.5, 0.575, 0.5, 0.575, 0.5, 0.5175, 0.75, 0.575, 0.75, 0.575, 0.75, 0.5175, 0.75, 0.5175, 0.5, 0.575, 0.5, 0.575, 0.75, 0.5175, 0.75, 0.5175, 0.0, 0.575, 0.0, 0.575, 0.25, 0.5175, 0.25, 0.4175, 0.0, 0.46, 0.0, 0.46, 0.25, 0.4175, 0.25, 0.4175, 0.5, 0.46, 0.5, 0.46, 0.75, 0.4175, 0.75, 0.4175, 0.75, 0.46, 0.75, 0.46, 0.75, 0.4175, 0.75, 0.625, 0.5, 0.625, 0.5, 0.875, 0.5, 0.875, 0.5, 0.4175, 0.25, 0.46, 0.25, 0.46, 0.25, 0.4175, 0.25, 0.5175, 0.0, 0.5175, 0.0, 0.575, 0.0, 0.575, 0.0, 0.5175, 0.0, 0.46, 0.0, 0.46, 0.0, 0.5175, 0.0, 0.5175, 0.5, 0.46, 0.5, 0.46, 0.5, 0.5175, 0.5, 0.375, 0.25, 0.4175, 0.25, 0.4175, 0.25, 0.375, 0.25, 0.375, 0.25, 0.4175, 0.25, 0.4175, 0.25, 0.375, 0.25, 0.46, 0.0, 0.46, 0.0, 0.5175, 0.0, 0.5175, 0.0, 0.375, 0.75, 0.4175, 0.75, 0.4175, 0.75, 0.375, 0.75, 0.375, 0.5, 0.4175, 0.5, 0.4175, 0.75, 0.375, 0.75, 0.375, 0.0, 0.4175, 0.0, 0.4175, 0.25, 0.375, 0.25, 0.46, 0.0, 0.4175, 0.0, 0.4175, 0.0, 0.46, 0.0, 0.46, 0.5, 0.4175, 0.5, 0.4175, 0.5, 0.46, 0.5, 0.4175, 0.0, 0.4175, 0.0, 0.46, 0.0, 0.46, 0.0, 0.375, 0.0, 0.375, 0.0, 0.4175, 0.0, 0.4175, 0.0, 0.4175, 0.75, 0.46, 0.75, 0.46, 0.75, 0.4175, 0.75, 0.375, 0.75, 0.375, 0.75, 0.125, 0.75, 0.125, 0.75, 0.46, 0.75, 0.5175, 0.75, 0.5175, 0.75, 0.46, 0.75, 0.575, 0.25, 0.5175, 0.25, 0.5175, 0.25, 0.575, 0.25, 0.875, 0.75, 0.875, 0.75, 0.625, 0.75, 0.625, 0.75, 0.125, 0.5, 0.125, 0.5, 0.375, 0.5, 0.375, 0.5, 0.4175, 0.5, 0.4175, 0.5, 0.46, 0.5, 0.46, 0.5, 0.625, 0.25, 0.575, 0.25, 0.575, 0.25, 0.625, 0.25, 0.4175, 0.5, 0.375, 0.5, 0.375, 0.5, 0.4175, 0.5, 0.575, 0.5, 0.575, 0.5, 0.625, 0.5, 0.625, 0.5, 0.5175, 0.25, 0.46, 0.25, 0.46, 0.25, 0.5175, 0.25, 0.575, 0.5, 0.5175, 0.5, 0.5175, 0.5, 0.575, 0.5, 0.575, 0.0, 0.5175, 0.0, 0.5175, 0.0, 0.575, 0.0, 0.46, 0.0, 0.5175, 0.0, 0.5175, 0.25, 0.46, 0.25, 0.46, 0.5, 0.5175, 0.5, 0.5175, 0.75, 0.46, 0.75, 0.46, 0.75, 0.5175, 0.75, 0.5175, 0.75, 0.46, 0.75, 0.46, 0.5, 0.46, 0.5, 0.5175, 0.5, 0.5175, 0.5, 0.46, 0.25, 0.5175, 0.25, 0.5175, 0.25, 0.46, 0.25, 0.625, 0.75, 0.575, 0.75, 0.575, 0.75, 0.625, 0.75, 0.575, 0.25, 0.625, 0.25, 0.625, 0.5, 0.575, 0.5, 0.5175, 0.25, 0.575, 0.25, 0.575, 0.5, 0.5175, 0.5, 0.4175, 0.25, 0.46, 0.25, 0.46, 0.5, 0.4175, 0.5, 0.375, 0.25, 0.4175, 0.25, 0.4175, 0.5, 0.375, 0.5, 0.46, 0.25, 0.5175, 0.25, 0.5175, 0.5, 0.46, 0.5, 0.575, 0.75, 0.625, 0.75, 0.625, 1.0, 0.575, 1.0, 0.5175, 0.75, 0.575, 0.75, 0.575, 1.0, 0.5175, 1.0, 0.4175, 0.75, 0.46, 0.75, 0.46, 1.0, 0.4175, 1.0, 0.375, 0.75, 0.4175, 0.75, 0.4175, 1.0, 0.375, 1.0, 0.46, 0.75, 0.5175, 0.75, 0.5175, 1.0, 0.46, 1.0, 0.575, 0.0, 0.575, 0.0, 0.625, 0.0, 0.625, 0.0])
me_cube.update()

# ---- objects
ob_cube = bpy.data.objects.new('Cube', me_cube_001)
ob_cylinder = bpy.data.objects.new('Cylinder', me_cylinder)
ob_cube_001 = bpy.data.objects.new('Cube.001', me_cube)

# ---- transforms, parenting, visibility, modifiers, constraints
ob_cube.location = (0.0, 0.0, 1.0)
ob_cylinder.location = (0.0, 0.0, 2.5)
ob_cylinder.rotation_euler = (0.0, -0.0, -0.3927)
ob_cube_001.location = (4.206, 0.0, 8.42)

# ---- collection membership
col_collection.objects.link(ob_cube)
col_collection.objects.link(ob_cylinder)
col_collection.objects.link(ob_cube_001)

# ---- scene / render settings (as saved in the file)
scene.frame_start = 1; scene.frame_end = 250; scene.frame_set(1)
scene.render.engine = 'BLENDER_EEVEE_NEXT'
bpy.context.view_layer.update()

# ---- added for rendering (the .blend has no active camera and no usable light): camera, sun
cam_auto = bpy.data.cameras.new('AutoCamera')
cam_auto.lens = 50.0
cam_auto.sensor_width = 36.0
cam_auto.clip_end = 1000.0
ob_auto_camera = bpy.data.objects.new('AutoCamera', cam_auto)
scene.collection.objects.link(ob_auto_camera)
ob_auto_camera.location = (23.064, -27.8885, 24.8661)
ob_auto_camera.rotation_euler = (1.09748, -7.21219e-08, 0.694738)
scene.camera = ob_auto_camera
light_auto_sun = bpy.data.lights.new('AutoSun', 'SUN')
light_auto_sun.energy = 3.0
light_auto_sun.angle = 0.0523599
ob_auto_sun = bpy.data.objects.new('AutoSun', light_auto_sun)
scene.collection.objects.link(ob_auto_sun)
ob_auto_sun.rotation_euler = (0.872665, 0.174533, 0.523599)
bpy.context.view_layer.update()
